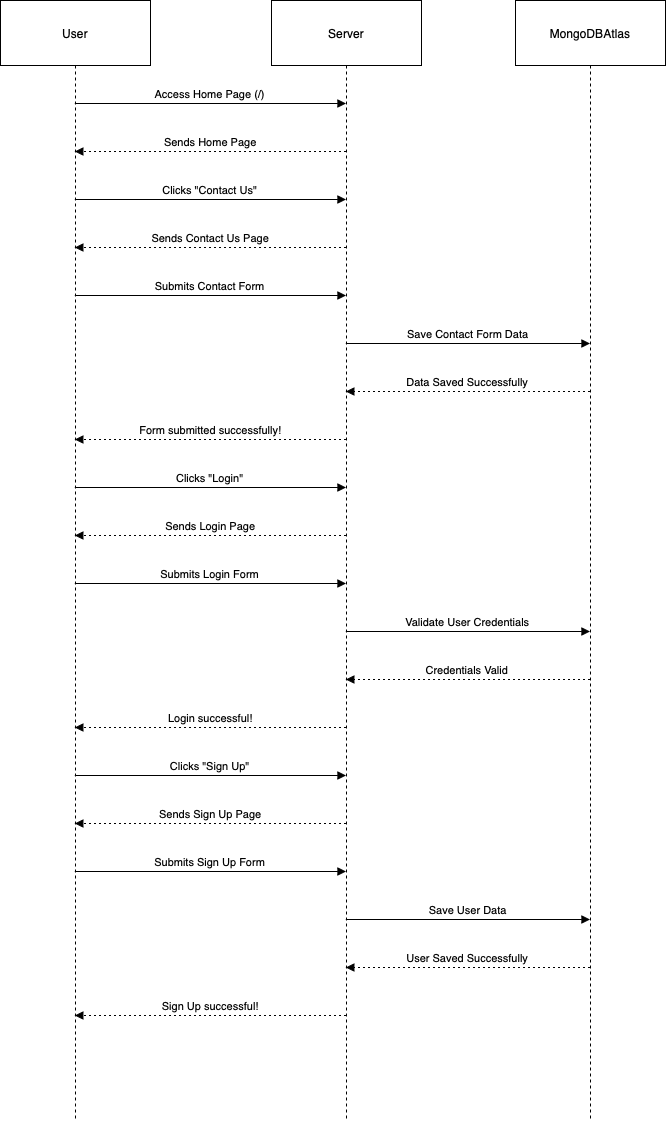

The diagram above was exported from draw.io. Its source (the exported page's mxGraphModel, read from the mxfile embedded in the PNG):
<mxGraphModel dx="1120" dy="673" grid="1" gridSize="10" guides="1" tooltips="1" connect="1" arrows="1" fold="1" page="1" pageScale="1" pageWidth="850" pageHeight="1100" math="0" shadow="0">
  <root>
    <mxCell id="0" />
    <mxCell id="1" parent="0" />
    <mxCell id="T99lIkmqmC6i8VQh9hx9-1" value="User" style="shape=umlLifeline;perimeter=lifelinePerimeter;whiteSpace=wrap;container=1;dropTarget=0;collapsible=0;recursiveResize=0;outlineConnect=0;portConstraint=eastwest;newEdgeStyle={&quot;edgeStyle&quot;:&quot;elbowEdgeStyle&quot;,&quot;elbow&quot;:&quot;vertical&quot;,&quot;curved&quot;:0,&quot;rounded&quot;:0};size=65;" vertex="1" parent="1">
      <mxGeometry x="20" y="20" width="150" height="1120" as="geometry" />
    </mxCell>
    <mxCell id="T99lIkmqmC6i8VQh9hx9-2" value="Server" style="shape=umlLifeline;perimeter=lifelinePerimeter;whiteSpace=wrap;container=1;dropTarget=0;collapsible=0;recursiveResize=0;outlineConnect=0;portConstraint=eastwest;newEdgeStyle={&quot;edgeStyle&quot;:&quot;elbowEdgeStyle&quot;,&quot;elbow&quot;:&quot;vertical&quot;,&quot;curved&quot;:0,&quot;rounded&quot;:0};size=65;" vertex="1" parent="1">
      <mxGeometry x="291" y="20" width="150" height="1120" as="geometry" />
    </mxCell>
    <mxCell id="T99lIkmqmC6i8VQh9hx9-3" value="MongoDBAtlas" style="shape=umlLifeline;perimeter=lifelinePerimeter;whiteSpace=wrap;container=1;dropTarget=0;collapsible=0;recursiveResize=0;outlineConnect=0;portConstraint=eastwest;newEdgeStyle={&quot;edgeStyle&quot;:&quot;elbowEdgeStyle&quot;,&quot;elbow&quot;:&quot;vertical&quot;,&quot;curved&quot;:0,&quot;rounded&quot;:0};size=65;" vertex="1" parent="1">
      <mxGeometry x="535" y="20" width="150" height="1120" as="geometry" />
    </mxCell>
    <mxCell id="T99lIkmqmC6i8VQh9hx9-4" value="Access Home Page (/)" style="verticalAlign=bottom;endArrow=block;edgeStyle=elbowEdgeStyle;elbow=vertical;curved=0;rounded=0;" edge="1" parent="1" source="T99lIkmqmC6i8VQh9hx9-1" target="T99lIkmqmC6i8VQh9hx9-2">
      <mxGeometry relative="1" as="geometry">
        <Array as="points">
          <mxPoint x="241" y="123" />
        </Array>
      </mxGeometry>
    </mxCell>
    <mxCell id="T99lIkmqmC6i8VQh9hx9-5" value="Sends Home Page" style="verticalAlign=bottom;endArrow=block;edgeStyle=elbowEdgeStyle;elbow=vertical;curved=0;rounded=0;dashed=1;dashPattern=2 3;" edge="1" parent="1" source="T99lIkmqmC6i8VQh9hx9-2" target="T99lIkmqmC6i8VQh9hx9-1">
      <mxGeometry relative="1" as="geometry">
        <Array as="points">
          <mxPoint x="241" y="171" />
        </Array>
      </mxGeometry>
    </mxCell>
    <mxCell id="T99lIkmqmC6i8VQh9hx9-6" value="Clicks &quot;Contact Us&quot;" style="verticalAlign=bottom;endArrow=block;edgeStyle=elbowEdgeStyle;elbow=vertical;curved=0;rounded=0;" edge="1" parent="1" source="T99lIkmqmC6i8VQh9hx9-1" target="T99lIkmqmC6i8VQh9hx9-2">
      <mxGeometry relative="1" as="geometry">
        <Array as="points">
          <mxPoint x="241" y="219" />
        </Array>
      </mxGeometry>
    </mxCell>
    <mxCell id="T99lIkmqmC6i8VQh9hx9-7" value="Sends Contact Us Page" style="verticalAlign=bottom;endArrow=block;edgeStyle=elbowEdgeStyle;elbow=vertical;curved=0;rounded=0;dashed=1;dashPattern=2 3;" edge="1" parent="1" source="T99lIkmqmC6i8VQh9hx9-2" target="T99lIkmqmC6i8VQh9hx9-1">
      <mxGeometry relative="1" as="geometry">
        <Array as="points">
          <mxPoint x="241" y="267" />
        </Array>
      </mxGeometry>
    </mxCell>
    <mxCell id="T99lIkmqmC6i8VQh9hx9-8" value="Submits Contact Form" style="verticalAlign=bottom;endArrow=block;edgeStyle=elbowEdgeStyle;elbow=vertical;curved=0;rounded=0;" edge="1" parent="1" source="T99lIkmqmC6i8VQh9hx9-1" target="T99lIkmqmC6i8VQh9hx9-2">
      <mxGeometry relative="1" as="geometry">
        <Array as="points">
          <mxPoint x="241" y="315" />
        </Array>
      </mxGeometry>
    </mxCell>
    <mxCell id="T99lIkmqmC6i8VQh9hx9-9" value="Save Contact Form Data" style="verticalAlign=bottom;endArrow=block;edgeStyle=elbowEdgeStyle;elbow=vertical;curved=0;rounded=0;" edge="1" parent="1" source="T99lIkmqmC6i8VQh9hx9-2" target="T99lIkmqmC6i8VQh9hx9-3">
      <mxGeometry relative="1" as="geometry">
        <Array as="points">
          <mxPoint x="498" y="363" />
        </Array>
      </mxGeometry>
    </mxCell>
    <mxCell id="T99lIkmqmC6i8VQh9hx9-10" value="Data Saved Successfully" style="verticalAlign=bottom;endArrow=block;edgeStyle=elbowEdgeStyle;elbow=vertical;curved=0;rounded=0;dashed=1;dashPattern=2 3;" edge="1" parent="1" source="T99lIkmqmC6i8VQh9hx9-3" target="T99lIkmqmC6i8VQh9hx9-2">
      <mxGeometry relative="1" as="geometry">
        <Array as="points">
          <mxPoint x="498" y="411" />
        </Array>
      </mxGeometry>
    </mxCell>
    <mxCell id="T99lIkmqmC6i8VQh9hx9-11" value="Form submitted successfully!" style="verticalAlign=bottom;endArrow=block;edgeStyle=elbowEdgeStyle;elbow=vertical;curved=0;rounded=0;dashed=1;dashPattern=2 3;" edge="1" parent="1" source="T99lIkmqmC6i8VQh9hx9-2" target="T99lIkmqmC6i8VQh9hx9-1">
      <mxGeometry relative="1" as="geometry">
        <Array as="points">
          <mxPoint x="241" y="459" />
        </Array>
      </mxGeometry>
    </mxCell>
    <mxCell id="T99lIkmqmC6i8VQh9hx9-12" value="Clicks &quot;Login&quot;" style="verticalAlign=bottom;endArrow=block;edgeStyle=elbowEdgeStyle;elbow=vertical;curved=0;rounded=0;" edge="1" parent="1" source="T99lIkmqmC6i8VQh9hx9-1" target="T99lIkmqmC6i8VQh9hx9-2">
      <mxGeometry relative="1" as="geometry">
        <Array as="points">
          <mxPoint x="241" y="507" />
        </Array>
      </mxGeometry>
    </mxCell>
    <mxCell id="T99lIkmqmC6i8VQh9hx9-13" value="Sends Login Page" style="verticalAlign=bottom;endArrow=block;edgeStyle=elbowEdgeStyle;elbow=vertical;curved=0;rounded=0;dashed=1;dashPattern=2 3;" edge="1" parent="1" source="T99lIkmqmC6i8VQh9hx9-2" target="T99lIkmqmC6i8VQh9hx9-1">
      <mxGeometry relative="1" as="geometry">
        <Array as="points">
          <mxPoint x="241" y="555" />
        </Array>
      </mxGeometry>
    </mxCell>
    <mxCell id="T99lIkmqmC6i8VQh9hx9-14" value="Submits Login Form" style="verticalAlign=bottom;endArrow=block;edgeStyle=elbowEdgeStyle;elbow=vertical;curved=0;rounded=0;" edge="1" parent="1" source="T99lIkmqmC6i8VQh9hx9-1" target="T99lIkmqmC6i8VQh9hx9-2">
      <mxGeometry relative="1" as="geometry">
        <Array as="points">
          <mxPoint x="241" y="603" />
        </Array>
      </mxGeometry>
    </mxCell>
    <mxCell id="T99lIkmqmC6i8VQh9hx9-15" value="Validate User Credentials" style="verticalAlign=bottom;endArrow=block;edgeStyle=elbowEdgeStyle;elbow=vertical;curved=0;rounded=0;" edge="1" parent="1" source="T99lIkmqmC6i8VQh9hx9-2" target="T99lIkmqmC6i8VQh9hx9-3">
      <mxGeometry relative="1" as="geometry">
        <Array as="points">
          <mxPoint x="498" y="651" />
        </Array>
      </mxGeometry>
    </mxCell>
    <mxCell id="T99lIkmqmC6i8VQh9hx9-16" value="Credentials Valid" style="verticalAlign=bottom;endArrow=block;edgeStyle=elbowEdgeStyle;elbow=vertical;curved=0;rounded=0;dashed=1;dashPattern=2 3;" edge="1" parent="1" source="T99lIkmqmC6i8VQh9hx9-3" target="T99lIkmqmC6i8VQh9hx9-2">
      <mxGeometry relative="1" as="geometry">
        <Array as="points">
          <mxPoint x="498" y="699" />
        </Array>
      </mxGeometry>
    </mxCell>
    <mxCell id="T99lIkmqmC6i8VQh9hx9-17" value="Login successful!" style="verticalAlign=bottom;endArrow=block;edgeStyle=elbowEdgeStyle;elbow=vertical;curved=0;rounded=0;dashed=1;dashPattern=2 3;" edge="1" parent="1" source="T99lIkmqmC6i8VQh9hx9-2" target="T99lIkmqmC6i8VQh9hx9-1">
      <mxGeometry relative="1" as="geometry">
        <Array as="points">
          <mxPoint x="241" y="747" />
        </Array>
      </mxGeometry>
    </mxCell>
    <mxCell id="T99lIkmqmC6i8VQh9hx9-18" value="Clicks &quot;Sign Up&quot;" style="verticalAlign=bottom;endArrow=block;edgeStyle=elbowEdgeStyle;elbow=vertical;curved=0;rounded=0;" edge="1" parent="1" source="T99lIkmqmC6i8VQh9hx9-1" target="T99lIkmqmC6i8VQh9hx9-2">
      <mxGeometry relative="1" as="geometry">
        <Array as="points">
          <mxPoint x="241" y="795" />
        </Array>
      </mxGeometry>
    </mxCell>
    <mxCell id="T99lIkmqmC6i8VQh9hx9-19" value="Sends Sign Up Page" style="verticalAlign=bottom;endArrow=block;edgeStyle=elbowEdgeStyle;elbow=vertical;curved=0;rounded=0;dashed=1;dashPattern=2 3;" edge="1" parent="1" source="T99lIkmqmC6i8VQh9hx9-2" target="T99lIkmqmC6i8VQh9hx9-1">
      <mxGeometry relative="1" as="geometry">
        <Array as="points">
          <mxPoint x="241" y="843" />
        </Array>
      </mxGeometry>
    </mxCell>
    <mxCell id="T99lIkmqmC6i8VQh9hx9-20" value="Submits Sign Up Form" style="verticalAlign=bottom;endArrow=block;edgeStyle=elbowEdgeStyle;elbow=vertical;curved=0;rounded=0;" edge="1" parent="1" source="T99lIkmqmC6i8VQh9hx9-1" target="T99lIkmqmC6i8VQh9hx9-2">
      <mxGeometry relative="1" as="geometry">
        <Array as="points">
          <mxPoint x="241" y="891" />
        </Array>
      </mxGeometry>
    </mxCell>
    <mxCell id="T99lIkmqmC6i8VQh9hx9-21" value="Save User Data" style="verticalAlign=bottom;endArrow=block;edgeStyle=elbowEdgeStyle;elbow=vertical;curved=0;rounded=0;" edge="1" parent="1" source="T99lIkmqmC6i8VQh9hx9-2" target="T99lIkmqmC6i8VQh9hx9-3">
      <mxGeometry relative="1" as="geometry">
        <Array as="points">
          <mxPoint x="498" y="939" />
        </Array>
      </mxGeometry>
    </mxCell>
    <mxCell id="T99lIkmqmC6i8VQh9hx9-22" value="User Saved Successfully" style="verticalAlign=bottom;endArrow=block;edgeStyle=elbowEdgeStyle;elbow=vertical;curved=0;rounded=0;dashed=1;dashPattern=2 3;" edge="1" parent="1" source="T99lIkmqmC6i8VQh9hx9-3" target="T99lIkmqmC6i8VQh9hx9-2">
      <mxGeometry relative="1" as="geometry">
        <Array as="points">
          <mxPoint x="498" y="987" />
        </Array>
      </mxGeometry>
    </mxCell>
    <mxCell id="T99lIkmqmC6i8VQh9hx9-23" value="Sign Up successful!" style="verticalAlign=bottom;endArrow=block;edgeStyle=elbowEdgeStyle;elbow=vertical;curved=0;rounded=0;dashed=1;dashPattern=2 3;" edge="1" parent="1" source="T99lIkmqmC6i8VQh9hx9-2" target="T99lIkmqmC6i8VQh9hx9-1">
      <mxGeometry relative="1" as="geometry">
        <Array as="points">
          <mxPoint x="241" y="1035" />
        </Array>
      </mxGeometry>
    </mxCell>
  </root>
</mxGraphModel>